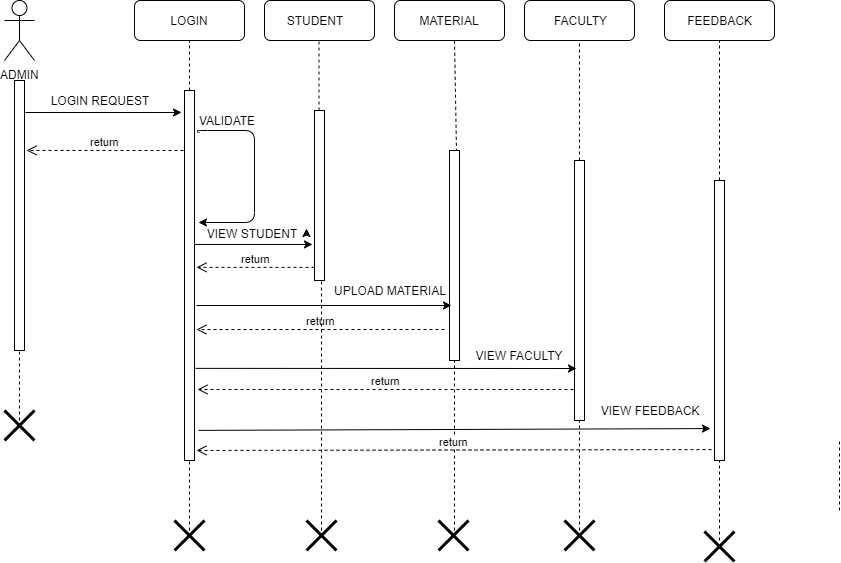

The diagram above was exported from draw.io. Its source (the exported page's mxGraphModel, read from the mxfile embedded in the PNG):
<mxGraphModel dx="854" dy="419" grid="1" gridSize="10" guides="1" tooltips="1" connect="1" arrows="1" fold="1" page="1" pageScale="1" pageWidth="850" pageHeight="1100" math="0" shadow="0">
  <root>
    <mxCell id="0" />
    <mxCell id="1" parent="0" />
    <mxCell id="2n8ETkzc87Xo42wj55BH-1" value="" style="rounded=1;whiteSpace=wrap;html=1;" vertex="1" parent="1">
      <mxGeometry x="190" y="50" width="110" height="40" as="geometry" />
    </mxCell>
    <mxCell id="2n8ETkzc87Xo42wj55BH-2" value="" style="rounded=1;whiteSpace=wrap;html=1;" vertex="1" parent="1">
      <mxGeometry x="320" y="50" width="110" height="40" as="geometry" />
    </mxCell>
    <mxCell id="2n8ETkzc87Xo42wj55BH-3" value="" style="rounded=1;whiteSpace=wrap;html=1;" vertex="1" parent="1">
      <mxGeometry x="450" y="50" width="110" height="40" as="geometry" />
    </mxCell>
    <mxCell id="2n8ETkzc87Xo42wj55BH-4" value="" style="rounded=1;whiteSpace=wrap;html=1;" vertex="1" parent="1">
      <mxGeometry x="580" y="50" width="110" height="40" as="geometry" />
    </mxCell>
    <mxCell id="2n8ETkzc87Xo42wj55BH-5" value="" style="rounded=1;whiteSpace=wrap;html=1;" vertex="1" parent="1">
      <mxGeometry x="720" y="50" width="110" height="40" as="geometry" />
    </mxCell>
    <mxCell id="2n8ETkzc87Xo42wj55BH-6" value="LOGIN" style="text;html=1;strokeColor=none;fillColor=none;align=center;verticalAlign=middle;whiteSpace=wrap;rounded=0;" vertex="1" parent="1">
      <mxGeometry x="200" y="60" width="90" height="20" as="geometry" />
    </mxCell>
    <mxCell id="2n8ETkzc87Xo42wj55BH-7" value="STUDENT" style="text;html=1;strokeColor=none;fillColor=none;align=center;verticalAlign=middle;whiteSpace=wrap;rounded=0;" vertex="1" parent="1">
      <mxGeometry x="325" y="60" width="90" height="20" as="geometry" />
    </mxCell>
    <mxCell id="2n8ETkzc87Xo42wj55BH-8" value="MATERIAL" style="text;html=1;strokeColor=none;fillColor=none;align=center;verticalAlign=middle;whiteSpace=wrap;rounded=0;" vertex="1" parent="1">
      <mxGeometry x="450" y="60" width="110" height="20" as="geometry" />
    </mxCell>
    <mxCell id="2n8ETkzc87Xo42wj55BH-9" value="FACULTY" style="text;html=1;strokeColor=none;fillColor=none;align=center;verticalAlign=middle;whiteSpace=wrap;rounded=0;" vertex="1" parent="1">
      <mxGeometry x="592.5" y="60" width="85" height="20" as="geometry" />
    </mxCell>
    <mxCell id="2n8ETkzc87Xo42wj55BH-10" value="FEEDBACK" style="text;html=1;strokeColor=none;fillColor=none;align=center;verticalAlign=middle;whiteSpace=wrap;rounded=0;" vertex="1" parent="1">
      <mxGeometry x="732.5" y="60" width="85" height="20" as="geometry" />
    </mxCell>
    <mxCell id="2n8ETkzc87Xo42wj55BH-11" value="ADMIN" style="shape=umlActor;verticalLabelPosition=bottom;labelBackgroundColor=#ffffff;verticalAlign=top;html=1;outlineConnect=0;" vertex="1" parent="1">
      <mxGeometry x="60" y="50" width="30" height="60" as="geometry" />
    </mxCell>
    <mxCell id="2n8ETkzc87Xo42wj55BH-12" value="" style="html=1;points=[];perimeter=orthogonalPerimeter;" vertex="1" parent="1">
      <mxGeometry x="70" y="130" width="10" height="270" as="geometry" />
    </mxCell>
    <mxCell id="2n8ETkzc87Xo42wj55BH-13" value="" style="endArrow=none;dashed=1;html=1;entryX=0.5;entryY=1;entryDx=0;entryDy=0;" edge="1" parent="1" target="2n8ETkzc87Xo42wj55BH-1">
      <mxGeometry width="50" height="50" relative="1" as="geometry">
        <mxPoint x="245" y="140" as="sourcePoint" />
        <mxPoint x="260" y="130" as="targetPoint" />
      </mxGeometry>
    </mxCell>
    <mxCell id="2n8ETkzc87Xo42wj55BH-14" value="" style="endArrow=none;dashed=1;html=1;entryX=0.5;entryY=1;entryDx=0;entryDy=0;" edge="1" parent="1">
      <mxGeometry width="50" height="50" relative="1" as="geometry">
        <mxPoint x="374.5" y="160" as="sourcePoint" />
        <mxPoint x="374.5" y="90" as="targetPoint" />
      </mxGeometry>
    </mxCell>
    <mxCell id="2n8ETkzc87Xo42wj55BH-15" value="" style="endArrow=none;dashed=1;html=1;entryX=0.5;entryY=1;entryDx=0;entryDy=0;exitX=0.7;exitY=0.006;exitDx=0;exitDy=0;exitPerimeter=0;" edge="1" parent="1" source="2n8ETkzc87Xo42wj55BH-41">
      <mxGeometry width="50" height="50" relative="1" as="geometry">
        <mxPoint x="510" y="160" as="sourcePoint" />
        <mxPoint x="510" y="90" as="targetPoint" />
      </mxGeometry>
    </mxCell>
    <mxCell id="2n8ETkzc87Xo42wj55BH-16" value="" style="endArrow=none;dashed=1;html=1;entryX=0.5;entryY=1;entryDx=0;entryDy=0;" edge="1" parent="1">
      <mxGeometry width="50" height="50" relative="1" as="geometry">
        <mxPoint x="635" y="210" as="sourcePoint" />
        <mxPoint x="635" y="90" as="targetPoint" />
      </mxGeometry>
    </mxCell>
    <mxCell id="2n8ETkzc87Xo42wj55BH-17" value="" style="endArrow=none;dashed=1;html=1;entryX=0.5;entryY=1;entryDx=0;entryDy=0;" edge="1" parent="1">
      <mxGeometry width="50" height="50" relative="1" as="geometry">
        <mxPoint x="775" y="230" as="sourcePoint" />
        <mxPoint x="775" y="90" as="targetPoint" />
      </mxGeometry>
    </mxCell>
    <mxCell id="2n8ETkzc87Xo42wj55BH-19" value="" style="html=1;points=[];perimeter=orthogonalPerimeter;" vertex="1" parent="1">
      <mxGeometry x="240" y="140" width="10" height="370" as="geometry" />
    </mxCell>
    <mxCell id="2n8ETkzc87Xo42wj55BH-20" value="" style="endArrow=classic;html=1;" edge="1" parent="1">
      <mxGeometry width="50" height="50" relative="1" as="geometry">
        <mxPoint x="81" y="162" as="sourcePoint" />
        <mxPoint x="237" y="162" as="targetPoint" />
      </mxGeometry>
    </mxCell>
    <mxCell id="2n8ETkzc87Xo42wj55BH-23" value="LOGIN REQUEST" style="text;html=1;strokeColor=none;fillColor=none;align=center;verticalAlign=middle;whiteSpace=wrap;rounded=0;" vertex="1" parent="1">
      <mxGeometry x="80" y="140" width="150" height="20" as="geometry" />
    </mxCell>
    <mxCell id="2n8ETkzc87Xo42wj55BH-26" value="return" style="html=1;verticalAlign=bottom;endArrow=open;dashed=1;endSize=8;entryX=1.2;entryY=0.259;entryDx=0;entryDy=0;entryPerimeter=0;" edge="1" parent="1" target="2n8ETkzc87Xo42wj55BH-12">
      <mxGeometry relative="1" as="geometry">
        <mxPoint x="239" y="200" as="sourcePoint" />
        <mxPoint x="115" y="200" as="targetPoint" />
      </mxGeometry>
    </mxCell>
    <mxCell id="2n8ETkzc87Xo42wj55BH-27" value="" style="edgeStyle=segmentEdgeStyle;endArrow=classic;html=1;entryX=0.018;entryY=-0.05;entryDx=0;entryDy=0;entryPerimeter=0;" edge="1" parent="1" target="2n8ETkzc87Xo42wj55BH-33">
      <mxGeometry width="50" height="50" relative="1" as="geometry">
        <mxPoint x="255" y="182" as="sourcePoint" />
        <mxPoint x="320" y="290" as="targetPoint" />
        <Array as="points">
          <mxPoint x="253" y="180" />
          <mxPoint x="310" y="180" />
          <mxPoint x="310" y="272" />
        </Array>
      </mxGeometry>
    </mxCell>
    <mxCell id="2n8ETkzc87Xo42wj55BH-28" value="VALIDATE" style="text;html=1;strokeColor=none;fillColor=none;align=center;verticalAlign=middle;whiteSpace=wrap;rounded=0;" vertex="1" parent="1">
      <mxGeometry x="252" y="160" width="60" height="20" as="geometry" />
    </mxCell>
    <mxCell id="2n8ETkzc87Xo42wj55BH-31" value="" style="html=1;points=[];perimeter=orthogonalPerimeter;" vertex="1" parent="1">
      <mxGeometry x="370" y="160" width="10" height="170" as="geometry" />
    </mxCell>
    <mxCell id="2n8ETkzc87Xo42wj55BH-32" value="" style="endArrow=classic;html=1;entryX=-0.2;entryY=0.788;entryDx=0;entryDy=0;entryPerimeter=0;" edge="1" parent="1" source="2n8ETkzc87Xo42wj55BH-19" target="2n8ETkzc87Xo42wj55BH-31">
      <mxGeometry width="50" height="50" relative="1" as="geometry">
        <mxPoint x="285" y="330" as="sourcePoint" />
        <mxPoint x="335" y="280" as="targetPoint" />
      </mxGeometry>
    </mxCell>
    <mxCell id="2n8ETkzc87Xo42wj55BH-33" value="VIEW STUDENT" style="text;html=1;strokeColor=none;fillColor=none;align=center;verticalAlign=middle;whiteSpace=wrap;rounded=0;" vertex="1" parent="1">
      <mxGeometry x="252" y="273" width="110" height="20" as="geometry" />
    </mxCell>
    <mxCell id="2n8ETkzc87Xo42wj55BH-36" style="edgeStyle=orthogonalEdgeStyle;rounded=0;orthogonalLoop=1;jettySize=auto;html=1;exitX=1;exitY=0.5;exitDx=0;exitDy=0;entryX=1;entryY=0.25;entryDx=0;entryDy=0;" edge="1" parent="1" source="2n8ETkzc87Xo42wj55BH-33" target="2n8ETkzc87Xo42wj55BH-33">
      <mxGeometry relative="1" as="geometry" />
    </mxCell>
    <mxCell id="2n8ETkzc87Xo42wj55BH-37" value="return" style="html=1;verticalAlign=bottom;endArrow=open;dashed=1;endSize=8;entryX=1.2;entryY=0.478;entryDx=0;entryDy=0;entryPerimeter=0;" edge="1" parent="1" source="2n8ETkzc87Xo42wj55BH-31" target="2n8ETkzc87Xo42wj55BH-19">
      <mxGeometry relative="1" as="geometry">
        <mxPoint x="340" y="320" as="sourcePoint" />
        <mxPoint x="260" y="320" as="targetPoint" />
      </mxGeometry>
    </mxCell>
    <mxCell id="2n8ETkzc87Xo42wj55BH-38" value="" style="endArrow=none;dashed=1;html=1;entryX=0.5;entryY=1;entryDx=0;entryDy=0;" edge="1" parent="1">
      <mxGeometry width="50" height="50" relative="1" as="geometry">
        <mxPoint x="75" y="470" as="sourcePoint" />
        <mxPoint x="75" y="400" as="targetPoint" />
      </mxGeometry>
    </mxCell>
    <mxCell id="2n8ETkzc87Xo42wj55BH-39" value="" style="endArrow=none;dashed=1;html=1;entryX=0.5;entryY=1;entryDx=0;entryDy=0;" edge="1" parent="1">
      <mxGeometry width="50" height="50" relative="1" as="geometry">
        <mxPoint x="895" y="560" as="sourcePoint" />
        <mxPoint x="895" y="490" as="targetPoint" />
      </mxGeometry>
    </mxCell>
    <mxCell id="2n8ETkzc87Xo42wj55BH-40" value="" style="endArrow=none;dashed=1;html=1;entryX=0.5;entryY=1;entryDx=0;entryDy=0;" edge="1" parent="1">
      <mxGeometry width="50" height="50" relative="1" as="geometry">
        <mxPoint x="245" y="580" as="sourcePoint" />
        <mxPoint x="245" y="510" as="targetPoint" />
      </mxGeometry>
    </mxCell>
    <mxCell id="2n8ETkzc87Xo42wj55BH-41" value="" style="html=1;points=[];perimeter=orthogonalPerimeter;" vertex="1" parent="1">
      <mxGeometry x="505" y="200" width="10" height="210" as="geometry" />
    </mxCell>
    <mxCell id="2n8ETkzc87Xo42wj55BH-42" value="UPLOAD MATERIAL" style="text;html=1;strokeColor=none;fillColor=none;align=center;verticalAlign=middle;whiteSpace=wrap;rounded=0;" vertex="1" parent="1">
      <mxGeometry x="381" y="330" width="130" height="20" as="geometry" />
    </mxCell>
    <mxCell id="2n8ETkzc87Xo42wj55BH-44" value="" style="endArrow=classic;html=1;entryX=0.2;entryY=0.738;entryDx=0;entryDy=0;entryPerimeter=0;" edge="1" parent="1" target="2n8ETkzc87Xo42wj55BH-41">
      <mxGeometry width="50" height="50" relative="1" as="geometry">
        <mxPoint x="252" y="355" as="sourcePoint" />
        <mxPoint x="405" y="360" as="targetPoint" />
      </mxGeometry>
    </mxCell>
    <mxCell id="2n8ETkzc87Xo42wj55BH-45" value="return" style="html=1;verticalAlign=bottom;endArrow=open;dashed=1;endSize=8;entryX=1.2;entryY=0.646;entryDx=0;entryDy=0;entryPerimeter=0;" edge="1" parent="1" target="2n8ETkzc87Xo42wj55BH-19">
      <mxGeometry relative="1" as="geometry">
        <mxPoint x="500" y="379" as="sourcePoint" />
        <mxPoint x="325" y="360" as="targetPoint" />
      </mxGeometry>
    </mxCell>
    <mxCell id="2n8ETkzc87Xo42wj55BH-46" value="" style="endArrow=none;dashed=1;html=1;entryX=0.5;entryY=1;entryDx=0;entryDy=0;" edge="1" parent="1">
      <mxGeometry width="50" height="50" relative="1" as="geometry">
        <mxPoint x="510" y="580" as="sourcePoint" />
        <mxPoint x="510" y="410" as="targetPoint" />
      </mxGeometry>
    </mxCell>
    <mxCell id="2n8ETkzc87Xo42wj55BH-47" value="" style="html=1;points=[];perimeter=orthogonalPerimeter;" vertex="1" parent="1">
      <mxGeometry x="630" y="210" width="10" height="260" as="geometry" />
    </mxCell>
    <mxCell id="2n8ETkzc87Xo42wj55BH-48" value="" style="endArrow=classic;html=1;exitX=1.1;exitY=0.751;exitDx=0;exitDy=0;exitPerimeter=0;entryX=0.2;entryY=0.8;entryDx=0;entryDy=0;entryPerimeter=0;" edge="1" parent="1" source="2n8ETkzc87Xo42wj55BH-19" target="2n8ETkzc87Xo42wj55BH-47">
      <mxGeometry width="50" height="50" relative="1" as="geometry">
        <mxPoint x="250" y="430" as="sourcePoint" />
        <mxPoint x="632" y="428" as="targetPoint" />
      </mxGeometry>
    </mxCell>
    <mxCell id="2n8ETkzc87Xo42wj55BH-49" value="return" style="html=1;verticalAlign=bottom;endArrow=open;dashed=1;endSize=8;entryX=1.3;entryY=0.808;entryDx=0;entryDy=0;entryPerimeter=0;" edge="1" parent="1" target="2n8ETkzc87Xo42wj55BH-19">
      <mxGeometry relative="1" as="geometry">
        <mxPoint x="629" y="439" as="sourcePoint" />
        <mxPoint x="290" y="439.52" as="targetPoint" />
      </mxGeometry>
    </mxCell>
    <mxCell id="2n8ETkzc87Xo42wj55BH-50" value="VIEW FACULTY" style="text;html=1;strokeColor=none;fillColor=none;align=center;verticalAlign=middle;whiteSpace=wrap;rounded=0;" vertex="1" parent="1">
      <mxGeometry x="510" y="395" width="130" height="20" as="geometry" />
    </mxCell>
    <mxCell id="2n8ETkzc87Xo42wj55BH-51" value="" style="html=1;points=[];perimeter=orthogonalPerimeter;" vertex="1" parent="1">
      <mxGeometry x="770" y="230" width="10" height="280" as="geometry" />
    </mxCell>
    <mxCell id="2n8ETkzc87Xo42wj55BH-52" value="" style="endArrow=classic;html=1;exitX=1.1;exitY=0.751;exitDx=0;exitDy=0;exitPerimeter=0;entryX=-0.4;entryY=0.886;entryDx=0;entryDy=0;entryPerimeter=0;" edge="1" parent="1" target="2n8ETkzc87Xo42wj55BH-51">
      <mxGeometry width="50" height="50" relative="1" as="geometry">
        <mxPoint x="254" y="479.87" as="sourcePoint" />
        <mxPoint x="635" y="480" as="targetPoint" />
      </mxGeometry>
    </mxCell>
    <mxCell id="2n8ETkzc87Xo42wj55BH-53" value="VIEW FEEDBACK" style="text;html=1;strokeColor=none;fillColor=none;align=center;verticalAlign=middle;whiteSpace=wrap;rounded=0;" vertex="1" parent="1">
      <mxGeometry x="640" y="450" width="130" height="20" as="geometry" />
    </mxCell>
    <mxCell id="2n8ETkzc87Xo42wj55BH-54" value="return" style="html=1;verticalAlign=bottom;endArrow=open;dashed=1;endSize=8;entryX=1.3;entryY=0.808;entryDx=0;entryDy=0;entryPerimeter=0;exitX=-0.3;exitY=0.961;exitDx=0;exitDy=0;exitPerimeter=0;" edge="1" parent="1" source="2n8ETkzc87Xo42wj55BH-51">
      <mxGeometry relative="1" as="geometry">
        <mxPoint x="740" y="490" as="sourcePoint" />
        <mxPoint x="252" y="499.96000000000004" as="targetPoint" />
      </mxGeometry>
    </mxCell>
    <mxCell id="2n8ETkzc87Xo42wj55BH-55" value="" style="endArrow=none;dashed=1;html=1;entryX=0.5;entryY=1;entryDx=0;entryDy=0;" edge="1" parent="1">
      <mxGeometry width="50" height="50" relative="1" as="geometry">
        <mxPoint x="377" y="580" as="sourcePoint" />
        <mxPoint x="377" y="330" as="targetPoint" />
      </mxGeometry>
    </mxCell>
    <mxCell id="2n8ETkzc87Xo42wj55BH-56" value="" style="endArrow=none;dashed=1;html=1;entryX=0.5;entryY=1;entryDx=0;entryDy=0;" edge="1" parent="1">
      <mxGeometry width="50" height="50" relative="1" as="geometry">
        <mxPoint x="635" y="580" as="sourcePoint" />
        <mxPoint x="635" y="470" as="targetPoint" />
      </mxGeometry>
    </mxCell>
    <mxCell id="2n8ETkzc87Xo42wj55BH-57" value="" style="endArrow=none;dashed=1;html=1;entryX=0.5;entryY=1;entryDx=0;entryDy=0;" edge="1" parent="1">
      <mxGeometry width="50" height="50" relative="1" as="geometry">
        <mxPoint x="775" y="590" as="sourcePoint" />
        <mxPoint x="775" y="510" as="targetPoint" />
      </mxGeometry>
    </mxCell>
    <mxCell id="2n8ETkzc87Xo42wj55BH-58" value="" style="shape=umlDestroy;whiteSpace=wrap;html=1;strokeWidth=3;" vertex="1" parent="1">
      <mxGeometry x="60" y="460" width="30" height="30" as="geometry" />
    </mxCell>
    <mxCell id="2n8ETkzc87Xo42wj55BH-60" value="" style="shape=umlDestroy;whiteSpace=wrap;html=1;strokeWidth=3;" vertex="1" parent="1">
      <mxGeometry x="494" y="570" width="30" height="30" as="geometry" />
    </mxCell>
    <mxCell id="2n8ETkzc87Xo42wj55BH-61" value="" style="shape=umlDestroy;whiteSpace=wrap;html=1;strokeWidth=3;" vertex="1" parent="1">
      <mxGeometry x="362" y="570" width="30" height="30" as="geometry" />
    </mxCell>
    <mxCell id="2n8ETkzc87Xo42wj55BH-62" value="" style="shape=umlDestroy;whiteSpace=wrap;html=1;strokeWidth=3;" vertex="1" parent="1">
      <mxGeometry x="230" y="570" width="30" height="30" as="geometry" />
    </mxCell>
    <mxCell id="2n8ETkzc87Xo42wj55BH-63" value="" style="shape=umlDestroy;whiteSpace=wrap;html=1;strokeWidth=3;" vertex="1" parent="1">
      <mxGeometry x="620" y="570" width="30" height="30" as="geometry" />
    </mxCell>
    <mxCell id="2n8ETkzc87Xo42wj55BH-64" value="" style="shape=umlDestroy;whiteSpace=wrap;html=1;strokeWidth=3;" vertex="1" parent="1">
      <mxGeometry x="760" y="581" width="30" height="30" as="geometry" />
    </mxCell>
  </root>
</mxGraphModel>